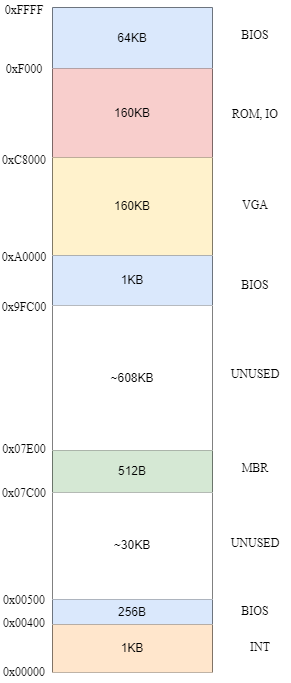

The diagram above was exported from draw.io. Its source (the exported page's mxGraphModel, read from the mxfile embedded in the PNG):
<mxGraphModel dx="1340" dy="1003" grid="0" gridSize="10" guides="1" tooltips="1" connect="1" arrows="1" fold="1" page="1" pageScale="1" pageWidth="1100" pageHeight="850" background="#ffffff" math="0" shadow="0">
  <root>
    <mxCell id="0" />
    <mxCell id="1" parent="0" />
    <mxCell id="2" value="" style="shape=table;startSize=0;container=1;collapsible=0;childLayout=tableLayout;" parent="1" vertex="1">
      <mxGeometry x="325" y="132" width="160" height="664.5000000000002" as="geometry" />
    </mxCell>
    <mxCell id="22" style="shape=tableRow;horizontal=0;startSize=0;swimlaneHead=0;swimlaneBody=0;top=0;left=0;bottom=0;right=0;collapsible=0;dropTarget=0;fillColor=none;points=[[0,0.5],[1,0.5]];portConstraint=eastwest;" parent="2" vertex="1">
      <mxGeometry width="160" height="61" as="geometry" />
    </mxCell>
    <mxCell id="23" value="64KB" style="shape=partialRectangle;html=1;whiteSpace=wrap;connectable=0;overflow=hidden;fillColor=#dae8fc;top=0;left=0;bottom=0;right=0;pointerEvents=1;strokeColor=#6c8ebf;" parent="22" vertex="1">
      <mxGeometry width="160" height="61" as="geometry">
        <mxRectangle width="160" height="61" as="alternateBounds" />
      </mxGeometry>
    </mxCell>
    <mxCell id="20" style="shape=tableRow;horizontal=0;startSize=0;swimlaneHead=0;swimlaneBody=0;top=0;left=0;bottom=0;right=0;collapsible=0;dropTarget=0;fillColor=none;points=[[0,0.5],[1,0.5]];portConstraint=eastwest;" parent="2" vertex="1">
      <mxGeometry y="61" width="160" height="89" as="geometry" />
    </mxCell>
    <mxCell id="21" value="160KB" style="shape=partialRectangle;html=1;whiteSpace=wrap;connectable=0;overflow=hidden;fillColor=#f8cecc;top=0;left=0;bottom=0;right=0;pointerEvents=1;strokeColor=#b85450;" parent="20" vertex="1">
      <mxGeometry width="160" height="89" as="geometry">
        <mxRectangle width="160" height="89" as="alternateBounds" />
      </mxGeometry>
    </mxCell>
    <mxCell id="18" style="shape=tableRow;horizontal=0;startSize=0;swimlaneHead=0;swimlaneBody=0;top=0;left=0;bottom=0;right=0;collapsible=0;dropTarget=0;fillColor=none;points=[[0,0.5],[1,0.5]];portConstraint=eastwest;" parent="2" vertex="1">
      <mxGeometry y="150" width="160" height="98" as="geometry" />
    </mxCell>
    <mxCell id="19" value="160KB" style="shape=partialRectangle;html=1;whiteSpace=wrap;connectable=0;overflow=hidden;fillColor=#fff2cc;top=0;left=0;bottom=0;right=0;pointerEvents=1;strokeColor=#d6b656;" parent="18" vertex="1">
      <mxGeometry width="160" height="98" as="geometry">
        <mxRectangle width="160" height="98" as="alternateBounds" />
      </mxGeometry>
    </mxCell>
    <mxCell id="16" style="shape=tableRow;horizontal=0;startSize=0;swimlaneHead=0;swimlaneBody=0;top=0;left=0;bottom=0;right=0;collapsible=0;dropTarget=0;fillColor=none;points=[[0,0.5],[1,0.5]];portConstraint=eastwest;" parent="2" vertex="1">
      <mxGeometry y="248" width="160" height="50" as="geometry" />
    </mxCell>
    <mxCell id="17" value="1KB" style="shape=partialRectangle;html=1;whiteSpace=wrap;connectable=0;overflow=hidden;fillColor=#dae8fc;top=0;left=0;bottom=0;right=0;pointerEvents=1;strokeColor=#6c8ebf;" parent="16" vertex="1">
      <mxGeometry width="160" height="50" as="geometry">
        <mxRectangle width="160" height="50" as="alternateBounds" />
      </mxGeometry>
    </mxCell>
    <mxCell id="14" style="shape=tableRow;horizontal=0;startSize=0;swimlaneHead=0;swimlaneBody=0;top=0;left=0;bottom=0;right=0;collapsible=0;dropTarget=0;fillColor=none;points=[[0,0.5],[1,0.5]];portConstraint=eastwest;" parent="2" vertex="1">
      <mxGeometry y="298" width="160" height="145" as="geometry" />
    </mxCell>
    <mxCell id="15" value="~608KB" style="shape=partialRectangle;html=1;whiteSpace=wrap;connectable=0;overflow=hidden;top=0;left=0;bottom=0;right=0;pointerEvents=1;" parent="14" vertex="1">
      <mxGeometry width="160" height="145" as="geometry">
        <mxRectangle width="160" height="145" as="alternateBounds" />
      </mxGeometry>
    </mxCell>
    <mxCell id="3" value="" style="shape=tableRow;horizontal=0;startSize=0;swimlaneHead=0;swimlaneBody=0;top=0;left=0;bottom=0;right=0;collapsible=0;dropTarget=0;fillColor=none;points=[[0,0.5],[1,0.5]];portConstraint=eastwest;" parent="2" vertex="1">
      <mxGeometry y="443" width="160" height="42" as="geometry" />
    </mxCell>
    <mxCell id="4" value="512B" style="shape=partialRectangle;html=1;whiteSpace=wrap;connectable=0;overflow=hidden;fillColor=#d5e8d4;top=0;left=0;bottom=0;right=0;pointerEvents=1;strokeColor=#82b366;" parent="3" vertex="1">
      <mxGeometry width="160" height="42" as="geometry">
        <mxRectangle width="160" height="42" as="alternateBounds" />
      </mxGeometry>
    </mxCell>
    <mxCell id="5" value="" style="shape=tableRow;horizontal=0;startSize=0;swimlaneHead=0;swimlaneBody=0;top=0;left=0;bottom=0;right=0;collapsible=0;dropTarget=0;fillColor=none;points=[[0,0.5],[1,0.5]];portConstraint=eastwest;" parent="2" vertex="1">
      <mxGeometry y="485" width="160" height="107" as="geometry" />
    </mxCell>
    <mxCell id="6" value="~30KB" style="shape=partialRectangle;html=1;whiteSpace=wrap;connectable=0;overflow=hidden;top=0;left=0;bottom=0;right=0;pointerEvents=1;" parent="5" vertex="1">
      <mxGeometry width="160" height="107" as="geometry">
        <mxRectangle width="160" height="107" as="alternateBounds" />
      </mxGeometry>
    </mxCell>
    <mxCell id="7" value="" style="shape=tableRow;horizontal=0;startSize=0;swimlaneHead=0;swimlaneBody=0;top=0;left=0;bottom=0;right=0;collapsible=0;dropTarget=0;fillColor=none;points=[[0,0.5],[1,0.5]];portConstraint=eastwest;" parent="2" vertex="1">
      <mxGeometry y="592" width="160" height="25" as="geometry" />
    </mxCell>
    <mxCell id="8" value="256B" style="shape=partialRectangle;html=1;whiteSpace=wrap;connectable=0;overflow=hidden;fillColor=#dae8fc;top=0;left=0;bottom=0;right=0;pointerEvents=1;strokeColor=#6c8ebf;" parent="7" vertex="1">
      <mxGeometry width="160" height="25" as="geometry">
        <mxRectangle width="160" height="25" as="alternateBounds" />
      </mxGeometry>
    </mxCell>
    <mxCell id="9" value="" style="shape=tableRow;horizontal=0;startSize=0;swimlaneHead=0;swimlaneBody=0;top=0;left=0;bottom=0;right=0;collapsible=0;dropTarget=0;fillColor=none;points=[[0,0.5],[1,0.5]];portConstraint=eastwest;" parent="2" vertex="1">
      <mxGeometry y="617" width="160" height="48" as="geometry" />
    </mxCell>
    <mxCell id="10" value="1KB" style="shape=partialRectangle;html=1;whiteSpace=wrap;connectable=0;overflow=hidden;fillColor=#ffe6cc;top=0;left=0;bottom=0;right=0;pointerEvents=1;strokeColor=default;" parent="9" vertex="1">
      <mxGeometry width="160" height="48" as="geometry">
        <mxRectangle width="160" height="48" as="alternateBounds" />
      </mxGeometry>
    </mxCell>
    <mxCell id="24" value="0x00000" style="text;strokeColor=none;align=center;fillColor=none;html=1;verticalAlign=middle;whiteSpace=wrap;rounded=0;fontFamily=Times New Roman;" parent="1" vertex="1">
      <mxGeometry x="273" y="787" width="48" height="20" as="geometry" />
    </mxCell>
    <mxCell id="25" value="0x00400" style="text;strokeColor=none;align=center;fillColor=none;html=1;verticalAlign=middle;whiteSpace=wrap;rounded=0;fontFamily=Times New Roman;" parent="1" vertex="1">
      <mxGeometry x="273" y="738" width="48" height="20" as="geometry" />
    </mxCell>
    <mxCell id="26" value="0x00500" style="text;strokeColor=none;align=center;fillColor=none;html=1;verticalAlign=middle;whiteSpace=wrap;rounded=0;fontFamily=Times New Roman;" parent="1" vertex="1">
      <mxGeometry x="273" y="715" width="48" height="20" as="geometry" />
    </mxCell>
    <mxCell id="27" value="0x07C00" style="text;strokeColor=none;align=center;fillColor=none;html=1;verticalAlign=middle;whiteSpace=wrap;rounded=0;fontFamily=Times New Roman;" parent="1" vertex="1">
      <mxGeometry x="273" y="608" width="48" height="20" as="geometry" />
    </mxCell>
    <mxCell id="28" value="0x07E00" style="text;strokeColor=none;align=center;fillColor=none;html=1;verticalAlign=middle;whiteSpace=wrap;rounded=0;fontFamily=Times New Roman;" parent="1" vertex="1">
      <mxGeometry x="273" y="564" width="48" height="20" as="geometry" />
    </mxCell>
    <mxCell id="29" value="0x9FC00" style="text;strokeColor=none;align=center;fillColor=none;html=1;verticalAlign=middle;whiteSpace=wrap;rounded=0;fontFamily=Times New Roman;" parent="1" vertex="1">
      <mxGeometry x="273" y="422" width="48" height="20" as="geometry" />
    </mxCell>
    <mxCell id="30" value="0xA0000" style="text;strokeColor=none;align=center;fillColor=none;html=1;verticalAlign=middle;whiteSpace=wrap;rounded=0;fontFamily=Times New Roman;" parent="1" vertex="1">
      <mxGeometry x="273" y="372" width="48" height="20" as="geometry" />
    </mxCell>
    <mxCell id="31" value="0xC8000" style="text;strokeColor=none;align=center;fillColor=none;html=1;verticalAlign=middle;whiteSpace=wrap;rounded=0;fontFamily=Times New Roman;" parent="1" vertex="1">
      <mxGeometry x="273" y="275" width="48" height="20" as="geometry" />
    </mxCell>
    <mxCell id="32" value="0xF000" style="text;strokeColor=none;align=center;fillColor=none;html=1;verticalAlign=middle;whiteSpace=wrap;rounded=0;fontFamily=Times New Roman;" parent="1" vertex="1">
      <mxGeometry x="273" y="184" width="48" height="20" as="geometry" />
    </mxCell>
    <mxCell id="33" value="0xFFFF" style="text;strokeColor=none;align=center;fillColor=none;html=1;verticalAlign=middle;whiteSpace=wrap;rounded=0;fontFamily=Times New Roman;" parent="1" vertex="1">
      <mxGeometry x="273" y="125" width="48" height="20" as="geometry" />
    </mxCell>
    <mxCell id="34" value="BIOS" style="text;strokeColor=none;align=center;fillColor=none;html=1;verticalAlign=middle;whiteSpace=wrap;rounded=0;fontFamily=Times New Roman;" parent="1" vertex="1">
      <mxGeometry x="497.9971428571429" y="145.00142857142856" width="60" height="30" as="geometry" />
    </mxCell>
    <mxCell id="35" value="ROM, IO" style="text;strokeColor=none;align=center;fillColor=none;html=1;verticalAlign=middle;whiteSpace=wrap;rounded=0;fontFamily=Times New Roman;" parent="1" vertex="1">
      <mxGeometry x="497.9971428571429" y="224.00142857142856" width="60" height="30" as="geometry" />
    </mxCell>
    <mxCell id="36" value="VGA" style="text;strokeColor=none;align=center;fillColor=none;html=1;verticalAlign=middle;whiteSpace=wrap;rounded=0;fontFamily=Times New Roman;" parent="1" vertex="1">
      <mxGeometry x="497.9971428571429" y="315.0028571428571" width="60" height="30" as="geometry" />
    </mxCell>
    <mxCell id="37" value="BIOS" style="text;strokeColor=none;align=center;fillColor=none;html=1;verticalAlign=middle;whiteSpace=wrap;rounded=0;fontFamily=Times New Roman;" parent="1" vertex="1">
      <mxGeometry x="497.9971428571429" y="395.0028571428571" width="60" height="30" as="geometry" />
    </mxCell>
    <mxCell id="38" value="UNUSED" style="text;strokeColor=none;align=center;fillColor=none;html=1;verticalAlign=middle;whiteSpace=wrap;rounded=0;fontFamily=Times New Roman;" parent="1" vertex="1">
      <mxGeometry x="497.9971428571429" y="484.0028571428571" width="60" height="30" as="geometry" />
    </mxCell>
    <mxCell id="39" value="MBR" style="text;strokeColor=none;align=center;fillColor=none;html=1;verticalAlign=middle;whiteSpace=wrap;rounded=0;fontFamily=Times New Roman;" parent="1" vertex="1">
      <mxGeometry x="497.9971428571429" y="578.0028571428571" width="60" height="30" as="geometry" />
    </mxCell>
    <mxCell id="40" value="UNUSED" style="text;strokeColor=none;align=center;fillColor=none;html=1;verticalAlign=middle;whiteSpace=wrap;rounded=0;fontFamily=Times New Roman;" parent="1" vertex="1">
      <mxGeometry x="497.9971428571429" y="653.0028571428571" width="60" height="30" as="geometry" />
    </mxCell>
    <mxCell id="41" value="BIOS" style="text;strokeColor=none;align=center;fillColor=none;html=1;verticalAlign=middle;whiteSpace=wrap;rounded=0;fontFamily=Times New Roman;" parent="1" vertex="1">
      <mxGeometry x="497.9971428571429" y="721.0028571428571" width="60" height="30" as="geometry" />
    </mxCell>
    <mxCell id="42" value="INT" style="text;strokeColor=none;align=center;fillColor=none;html=1;verticalAlign=middle;whiteSpace=wrap;rounded=0;fontFamily=Times New Roman;" parent="1" vertex="1">
      <mxGeometry x="502.9971428571429" y="757.0028571428571" width="60" height="30" as="geometry" />
    </mxCell>
  </root>
</mxGraphModel>